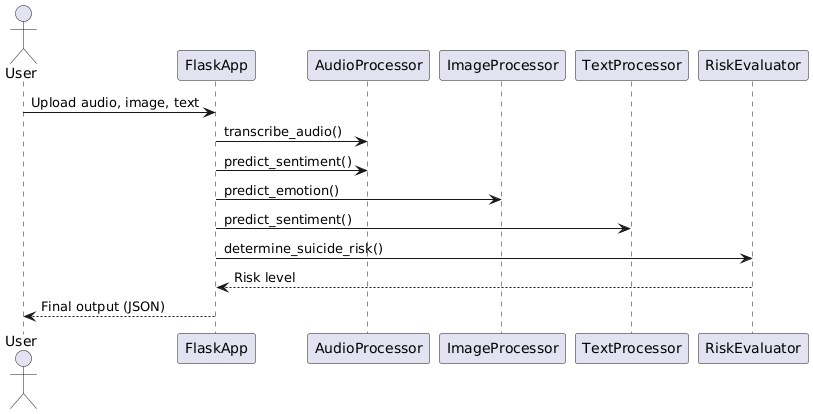

The diagram above was rendered by PlantUML. Its source (embedded in the PNG):
@startuml
actor User
participant FlaskApp
participant AudioProcessor
participant ImageProcessor
participant TextProcessor
participant RiskEvaluator

User -> FlaskApp: Upload audio, image, text
FlaskApp -> AudioProcessor: transcribe_audio()
FlaskApp -> AudioProcessor: predict_sentiment()
FlaskApp -> ImageProcessor: predict_emotion()
FlaskApp -> TextProcessor: predict_sentiment()
FlaskApp -> RiskEvaluator: determine_suicide_risk()
RiskEvaluator --> FlaskApp: Risk level
FlaskApp --> User: Final output (JSON)
@enduml